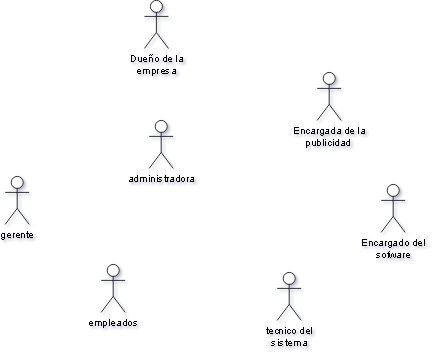

The diagram above was exported from draw.io. Its source (the exported page's mxGraphModel, read from the mxfile embedded in the PNG):
<mxGraphModel dx="866" dy="492" grid="1" gridSize="10" guides="1" tooltips="1" connect="1" arrows="1" fold="1" page="1" pageScale="1" pageWidth="827" pageHeight="1169" math="0" shadow="0">
  <root>
    <mxCell id="0" />
    <mxCell id="1" parent="0" />
    <mxCell id="VgJOP-movWSiMBZx21tv-1" value="Dueño de la&lt;br&gt;empresa" style="shape=umlActor;verticalLabelPosition=bottom;verticalAlign=top;html=1;outlineConnect=0;" vertex="1" parent="1">
      <mxGeometry x="384" y="10" width="30" height="60" as="geometry" />
    </mxCell>
    <mxCell id="VgJOP-movWSiMBZx21tv-2" value="Encargado del&lt;br&gt;sofware" style="shape=umlActor;verticalLabelPosition=bottom;verticalAlign=top;html=1;outlineConnect=0;" vertex="1" parent="1">
      <mxGeometry x="680" y="240" width="30" height="60" as="geometry" />
    </mxCell>
    <mxCell id="VgJOP-movWSiMBZx21tv-3" value="Encargada de la&lt;br&gt;publicidad&amp;nbsp;" style="shape=umlActor;verticalLabelPosition=bottom;verticalAlign=top;html=1;outlineConnect=0;" vertex="1" parent="1">
      <mxGeometry x="600" y="100" width="30" height="60" as="geometry" />
    </mxCell>
    <mxCell id="VgJOP-movWSiMBZx21tv-4" value="administradora" style="shape=umlActor;verticalLabelPosition=bottom;verticalAlign=top;html=1;outlineConnect=0;" vertex="1" parent="1">
      <mxGeometry x="390" y="160" width="30" height="60" as="geometry" />
    </mxCell>
    <mxCell id="VgJOP-movWSiMBZx21tv-7" value="gerente" style="shape=umlActor;verticalLabelPosition=bottom;verticalAlign=top;html=1;outlineConnect=0;" vertex="1" parent="1">
      <mxGeometry x="210" y="230" width="30" height="60" as="geometry" />
    </mxCell>
    <mxCell id="VgJOP-movWSiMBZx21tv-8" value="empleados" style="shape=umlActor;verticalLabelPosition=bottom;verticalAlign=top;html=1;outlineConnect=0;" vertex="1" parent="1">
      <mxGeometry x="330" y="340" width="30" height="60" as="geometry" />
    </mxCell>
    <mxCell id="VgJOP-movWSiMBZx21tv-9" value="tecnico del&lt;br&gt;sistema" style="shape=umlActor;verticalLabelPosition=bottom;verticalAlign=top;html=1;outlineConnect=0;" vertex="1" parent="1">
      <mxGeometry x="550" y="350" width="30" height="60" as="geometry" />
    </mxCell>
  </root>
</mxGraphModel>